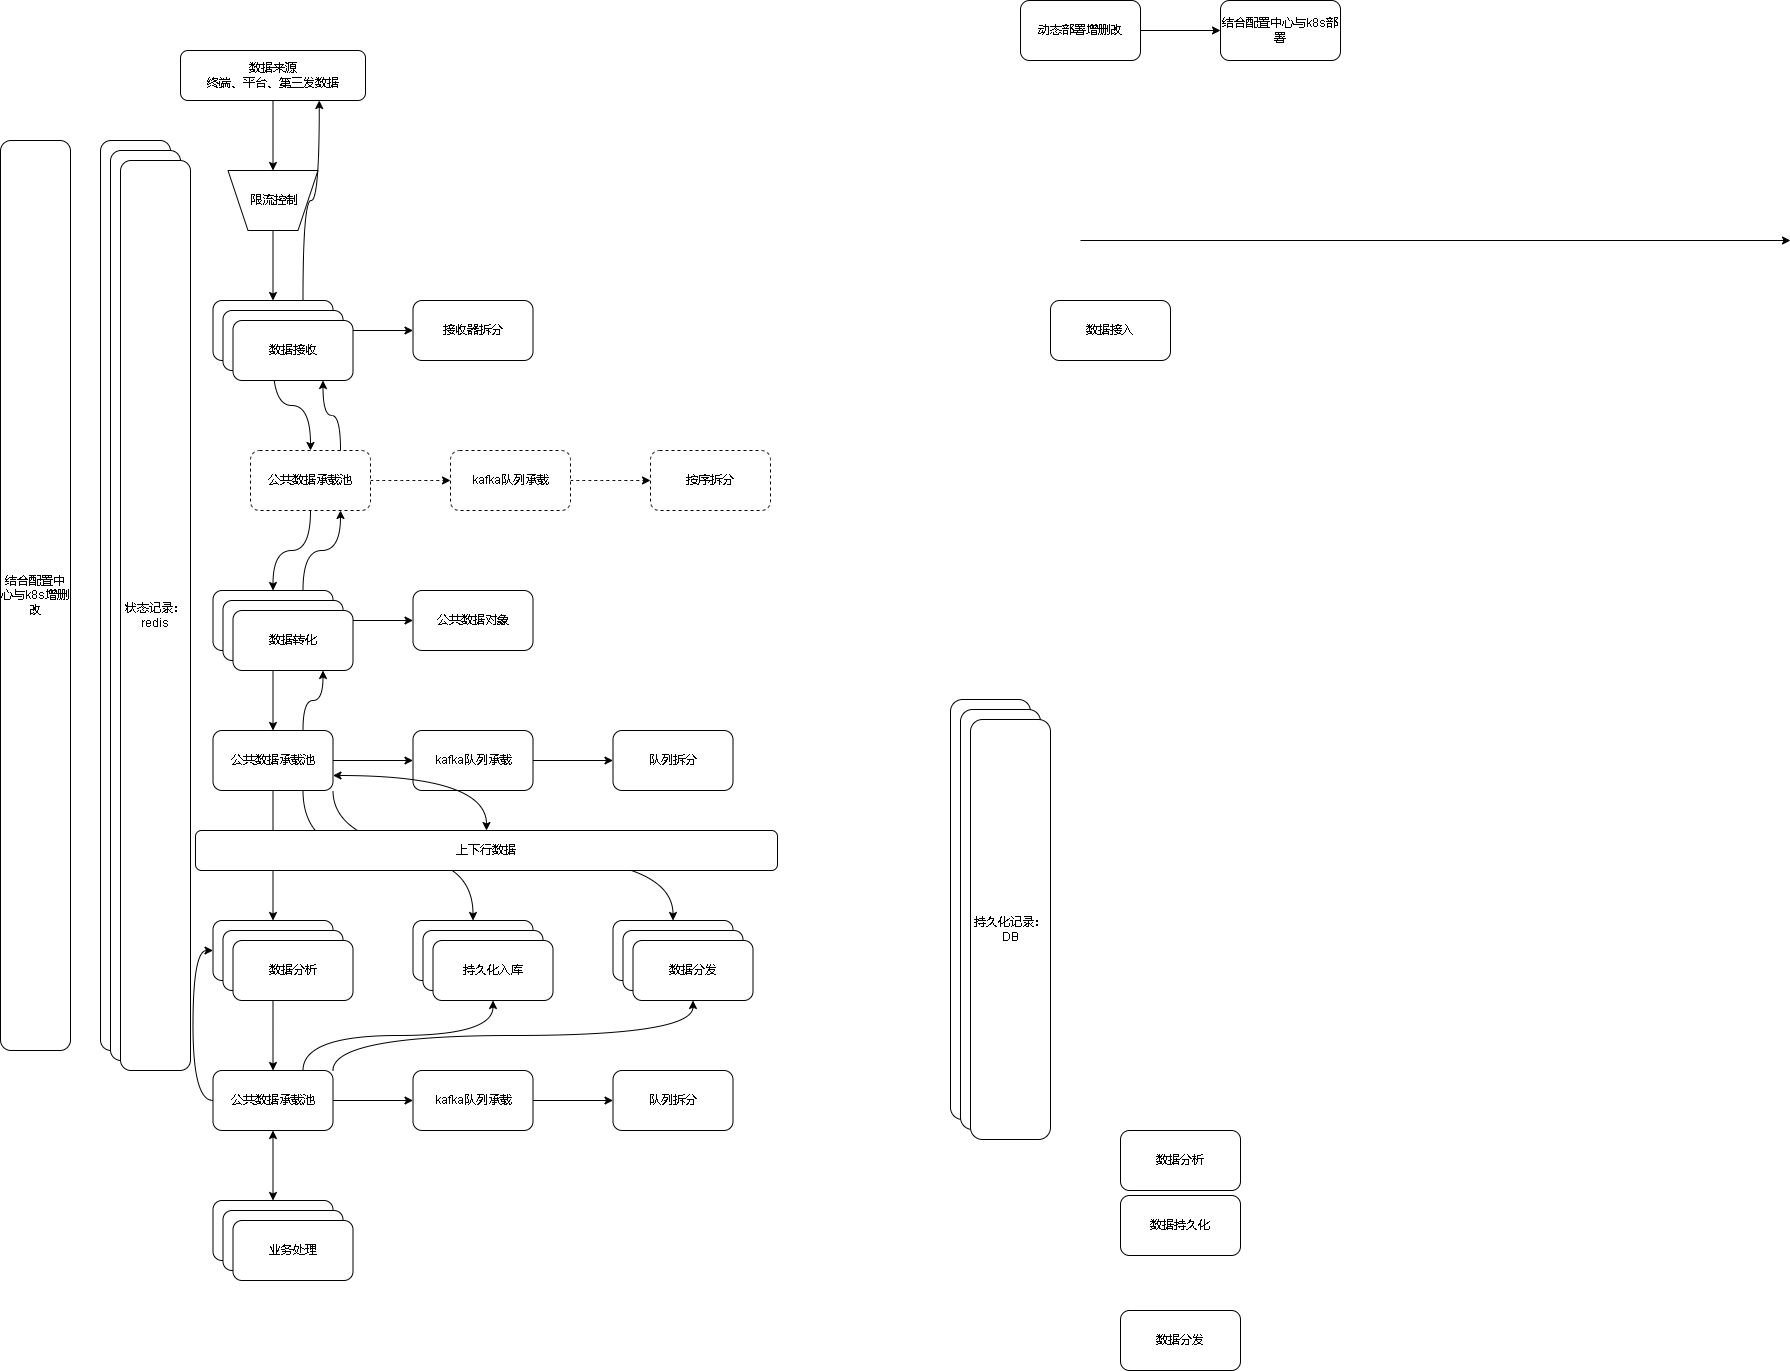

The diagram above was exported from draw.io. Its source (the exported page's mxGraphModel, read from the mxfile embedded in the PNG):
<mxGraphModel dx="2249" dy="754" grid="1" gridSize="10" guides="1" tooltips="1" connect="1" arrows="1" fold="1" page="1" pageScale="1" pageWidth="827" pageHeight="1169" math="0" shadow="0">
  <root>
    <mxCell id="0" />
    <mxCell id="1" parent="0" />
    <mxCell id="jjZJl9RaKcvUKyjG7ptL-9" style="edgeStyle=orthogonalEdgeStyle;rounded=0;orthogonalLoop=1;jettySize=auto;html=1;entryX=0.5;entryY=1;entryDx=0;entryDy=0;curved=1;" edge="1" parent="1" source="jjZJl9RaKcvUKyjG7ptL-3" target="jjZJl9RaKcvUKyjG7ptL-36">
      <mxGeometry relative="1" as="geometry" />
    </mxCell>
    <mxCell id="jjZJl9RaKcvUKyjG7ptL-3" value="数据来源&lt;br&gt;终端、平台、第三发数据" style="rounded=1;whiteSpace=wrap;html=1;" vertex="1" parent="1">
      <mxGeometry x="50" y="80" width="185" height="50" as="geometry" />
    </mxCell>
    <mxCell id="jjZJl9RaKcvUKyjG7ptL-12" value="" style="edgeStyle=orthogonalEdgeStyle;curved=1;rounded=0;orthogonalLoop=1;jettySize=auto;html=1;" edge="1" parent="1" source="jjZJl9RaKcvUKyjG7ptL-4" target="jjZJl9RaKcvUKyjG7ptL-11">
      <mxGeometry relative="1" as="geometry" />
    </mxCell>
    <mxCell id="jjZJl9RaKcvUKyjG7ptL-18" value="" style="edgeStyle=orthogonalEdgeStyle;curved=1;rounded=0;orthogonalLoop=1;jettySize=auto;html=1;entryX=0.5;entryY=0;entryDx=0;entryDy=0;" edge="1" parent="1" source="jjZJl9RaKcvUKyjG7ptL-4" target="jjZJl9RaKcvUKyjG7ptL-40">
      <mxGeometry relative="1" as="geometry" />
    </mxCell>
    <mxCell id="jjZJl9RaKcvUKyjG7ptL-79" style="edgeStyle=orthogonalEdgeStyle;curved=1;rounded=0;orthogonalLoop=1;jettySize=auto;html=1;exitX=0.75;exitY=0;exitDx=0;exitDy=0;entryX=0.75;entryY=1;entryDx=0;entryDy=0;startArrow=none;startFill=0;" edge="1" parent="1" source="jjZJl9RaKcvUKyjG7ptL-4" target="jjZJl9RaKcvUKyjG7ptL-3">
      <mxGeometry relative="1" as="geometry" />
    </mxCell>
    <mxCell id="jjZJl9RaKcvUKyjG7ptL-4" value="数据接收" style="rounded=1;whiteSpace=wrap;html=1;" vertex="1" parent="1">
      <mxGeometry x="82.5" y="330" width="120" height="60" as="geometry" />
    </mxCell>
    <mxCell id="jjZJl9RaKcvUKyjG7ptL-5" value="数据分析" style="rounded=1;whiteSpace=wrap;html=1;" vertex="1" parent="1">
      <mxGeometry x="990" y="1160" width="120" height="60" as="geometry" />
    </mxCell>
    <mxCell id="jjZJl9RaKcvUKyjG7ptL-6" value="数据持久化" style="rounded=1;whiteSpace=wrap;html=1;" vertex="1" parent="1">
      <mxGeometry x="990" y="1225" width="120" height="60" as="geometry" />
    </mxCell>
    <mxCell id="jjZJl9RaKcvUKyjG7ptL-7" value="数据分发" style="rounded=1;whiteSpace=wrap;html=1;" vertex="1" parent="1">
      <mxGeometry x="990" y="1340" width="120" height="60" as="geometry" />
    </mxCell>
    <mxCell id="jjZJl9RaKcvUKyjG7ptL-11" value="接收器拆分" style="whiteSpace=wrap;html=1;rounded=1;" vertex="1" parent="1">
      <mxGeometry x="282.5" y="330" width="120" height="60" as="geometry" />
    </mxCell>
    <mxCell id="jjZJl9RaKcvUKyjG7ptL-16" value="" style="edgeStyle=orthogonalEdgeStyle;curved=1;rounded=0;orthogonalLoop=1;jettySize=auto;html=1;" edge="1" parent="1" source="jjZJl9RaKcvUKyjG7ptL-13" target="jjZJl9RaKcvUKyjG7ptL-15">
      <mxGeometry relative="1" as="geometry" />
    </mxCell>
    <mxCell id="jjZJl9RaKcvUKyjG7ptL-13" value="动态部署增删改" style="whiteSpace=wrap;html=1;rounded=1;" vertex="1" parent="1">
      <mxGeometry x="890" y="30" width="120" height="60" as="geometry" />
    </mxCell>
    <mxCell id="jjZJl9RaKcvUKyjG7ptL-15" value="结合配置中心与k8s部署" style="whiteSpace=wrap;html=1;rounded=1;" vertex="1" parent="1">
      <mxGeometry x="1090" y="30" width="120" height="60" as="geometry" />
    </mxCell>
    <mxCell id="jjZJl9RaKcvUKyjG7ptL-20" value="" style="edgeStyle=orthogonalEdgeStyle;curved=1;rounded=0;orthogonalLoop=1;jettySize=auto;html=1;" edge="1" parent="1" source="jjZJl9RaKcvUKyjG7ptL-17" target="jjZJl9RaKcvUKyjG7ptL-19">
      <mxGeometry relative="1" as="geometry" />
    </mxCell>
    <mxCell id="jjZJl9RaKcvUKyjG7ptL-22" value="" style="edgeStyle=orthogonalEdgeStyle;curved=1;rounded=0;orthogonalLoop=1;jettySize=auto;html=1;" edge="1" parent="1" source="jjZJl9RaKcvUKyjG7ptL-17" target="jjZJl9RaKcvUKyjG7ptL-21">
      <mxGeometry relative="1" as="geometry" />
    </mxCell>
    <mxCell id="jjZJl9RaKcvUKyjG7ptL-77" style="edgeStyle=orthogonalEdgeStyle;curved=1;rounded=0;orthogonalLoop=1;jettySize=auto;html=1;exitX=0.75;exitY=0;exitDx=0;exitDy=0;entryX=0.75;entryY=1;entryDx=0;entryDy=0;startArrow=none;startFill=0;" edge="1" parent="1" source="jjZJl9RaKcvUKyjG7ptL-17" target="jjZJl9RaKcvUKyjG7ptL-40">
      <mxGeometry relative="1" as="geometry" />
    </mxCell>
    <mxCell id="jjZJl9RaKcvUKyjG7ptL-17" value="数据转化" style="whiteSpace=wrap;html=1;rounded=1;" vertex="1" parent="1">
      <mxGeometry x="82.5" y="620" width="120" height="60" as="geometry" />
    </mxCell>
    <mxCell id="jjZJl9RaKcvUKyjG7ptL-19" value="公共数据对象" style="whiteSpace=wrap;html=1;rounded=1;" vertex="1" parent="1">
      <mxGeometry x="282.5" y="620" width="120" height="60" as="geometry" />
    </mxCell>
    <mxCell id="jjZJl9RaKcvUKyjG7ptL-24" value="" style="edgeStyle=orthogonalEdgeStyle;curved=1;rounded=0;orthogonalLoop=1;jettySize=auto;html=1;" edge="1" parent="1" source="jjZJl9RaKcvUKyjG7ptL-21" target="jjZJl9RaKcvUKyjG7ptL-23">
      <mxGeometry relative="1" as="geometry" />
    </mxCell>
    <mxCell id="jjZJl9RaKcvUKyjG7ptL-30" value="" style="edgeStyle=orthogonalEdgeStyle;curved=1;rounded=0;orthogonalLoop=1;jettySize=auto;html=1;" edge="1" parent="1" source="jjZJl9RaKcvUKyjG7ptL-21" target="jjZJl9RaKcvUKyjG7ptL-29">
      <mxGeometry relative="1" as="geometry" />
    </mxCell>
    <mxCell id="jjZJl9RaKcvUKyjG7ptL-64" style="edgeStyle=orthogonalEdgeStyle;curved=1;rounded=0;orthogonalLoop=1;jettySize=auto;html=1;exitX=0.75;exitY=1;exitDx=0;exitDy=0;entryX=0.5;entryY=0;entryDx=0;entryDy=0;" edge="1" parent="1" source="jjZJl9RaKcvUKyjG7ptL-21" target="jjZJl9RaKcvUKyjG7ptL-63">
      <mxGeometry relative="1" as="geometry" />
    </mxCell>
    <mxCell id="jjZJl9RaKcvUKyjG7ptL-72" style="edgeStyle=orthogonalEdgeStyle;curved=1;rounded=0;orthogonalLoop=1;jettySize=auto;html=1;exitX=1;exitY=1;exitDx=0;exitDy=0;entryX=0.5;entryY=0;entryDx=0;entryDy=0;" edge="1" parent="1" source="jjZJl9RaKcvUKyjG7ptL-21" target="jjZJl9RaKcvUKyjG7ptL-68">
      <mxGeometry relative="1" as="geometry" />
    </mxCell>
    <mxCell id="jjZJl9RaKcvUKyjG7ptL-76" style="edgeStyle=orthogonalEdgeStyle;curved=1;rounded=0;orthogonalLoop=1;jettySize=auto;html=1;exitX=0.75;exitY=0;exitDx=0;exitDy=0;startArrow=none;startFill=0;entryX=0.75;entryY=1;entryDx=0;entryDy=0;" edge="1" parent="1" source="jjZJl9RaKcvUKyjG7ptL-21" target="jjZJl9RaKcvUKyjG7ptL-49">
      <mxGeometry relative="1" as="geometry">
        <mxPoint x="190" y="710" as="targetPoint" />
      </mxGeometry>
    </mxCell>
    <mxCell id="jjZJl9RaKcvUKyjG7ptL-21" value="公共数据承载池" style="whiteSpace=wrap;html=1;rounded=1;" vertex="1" parent="1">
      <mxGeometry x="82.5" y="760" width="120" height="60" as="geometry" />
    </mxCell>
    <mxCell id="jjZJl9RaKcvUKyjG7ptL-26" value="" style="edgeStyle=orthogonalEdgeStyle;curved=1;rounded=0;orthogonalLoop=1;jettySize=auto;html=1;" edge="1" parent="1" source="jjZJl9RaKcvUKyjG7ptL-23" target="jjZJl9RaKcvUKyjG7ptL-25">
      <mxGeometry relative="1" as="geometry" />
    </mxCell>
    <mxCell id="jjZJl9RaKcvUKyjG7ptL-23" value="kafka队列承载" style="whiteSpace=wrap;html=1;rounded=1;" vertex="1" parent="1">
      <mxGeometry x="282.5" y="760" width="120" height="60" as="geometry" />
    </mxCell>
    <mxCell id="jjZJl9RaKcvUKyjG7ptL-25" value="队列拆分" style="whiteSpace=wrap;html=1;rounded=1;" vertex="1" parent="1">
      <mxGeometry x="482.5" y="760" width="120" height="60" as="geometry" />
    </mxCell>
    <mxCell id="jjZJl9RaKcvUKyjG7ptL-57" style="edgeStyle=orthogonalEdgeStyle;curved=1;rounded=0;orthogonalLoop=1;jettySize=auto;html=1;entryX=0.5;entryY=0;entryDx=0;entryDy=0;" edge="1" parent="1" source="jjZJl9RaKcvUKyjG7ptL-29" target="jjZJl9RaKcvUKyjG7ptL-53">
      <mxGeometry relative="1" as="geometry" />
    </mxCell>
    <mxCell id="jjZJl9RaKcvUKyjG7ptL-29" value="数据分析" style="whiteSpace=wrap;html=1;rounded=1;" vertex="1" parent="1">
      <mxGeometry x="82.5" y="950" width="120" height="60" as="geometry" />
    </mxCell>
    <mxCell id="jjZJl9RaKcvUKyjG7ptL-33" value="数据接入" style="rounded=1;whiteSpace=wrap;html=1;" vertex="1" parent="1">
      <mxGeometry x="920" y="330" width="120" height="60" as="geometry" />
    </mxCell>
    <mxCell id="jjZJl9RaKcvUKyjG7ptL-34" value="" style="endArrow=classic;html=1;rounded=0;curved=1;" edge="1" parent="1">
      <mxGeometry width="50" height="50" relative="1" as="geometry">
        <mxPoint x="950" y="270" as="sourcePoint" />
        <mxPoint x="1660" y="270" as="targetPoint" />
      </mxGeometry>
    </mxCell>
    <mxCell id="jjZJl9RaKcvUKyjG7ptL-38" style="edgeStyle=orthogonalEdgeStyle;curved=1;rounded=0;orthogonalLoop=1;jettySize=auto;html=1;" edge="1" parent="1" source="jjZJl9RaKcvUKyjG7ptL-36" target="jjZJl9RaKcvUKyjG7ptL-4">
      <mxGeometry relative="1" as="geometry" />
    </mxCell>
    <mxCell id="jjZJl9RaKcvUKyjG7ptL-36" value="" style="shape=trapezoid;perimeter=trapezoidPerimeter;whiteSpace=wrap;html=1;fixedSize=1;rotation=-180;" vertex="1" parent="1">
      <mxGeometry x="97.5" y="200" width="90" height="60" as="geometry" />
    </mxCell>
    <mxCell id="jjZJl9RaKcvUKyjG7ptL-37" value="限流控制" style="text;html=1;align=center;verticalAlign=middle;resizable=0;points=[];autosize=1;strokeColor=none;fillColor=none;" vertex="1" parent="1">
      <mxGeometry x="107.5" y="215" width="70" height="30" as="geometry" />
    </mxCell>
    <mxCell id="jjZJl9RaKcvUKyjG7ptL-39" value="" style="edgeStyle=orthogonalEdgeStyle;curved=1;rounded=0;orthogonalLoop=1;jettySize=auto;html=1;dashed=1;" edge="1" parent="1" source="jjZJl9RaKcvUKyjG7ptL-40" target="jjZJl9RaKcvUKyjG7ptL-42">
      <mxGeometry relative="1" as="geometry" />
    </mxCell>
    <mxCell id="jjZJl9RaKcvUKyjG7ptL-44" style="edgeStyle=orthogonalEdgeStyle;curved=1;rounded=0;orthogonalLoop=1;jettySize=auto;html=1;" edge="1" parent="1" source="jjZJl9RaKcvUKyjG7ptL-40" target="jjZJl9RaKcvUKyjG7ptL-17">
      <mxGeometry relative="1" as="geometry" />
    </mxCell>
    <mxCell id="jjZJl9RaKcvUKyjG7ptL-78" style="edgeStyle=orthogonalEdgeStyle;curved=1;rounded=0;orthogonalLoop=1;jettySize=auto;html=1;exitX=0.75;exitY=0;exitDx=0;exitDy=0;entryX=0.75;entryY=1;entryDx=0;entryDy=0;startArrow=none;startFill=0;" edge="1" parent="1" source="jjZJl9RaKcvUKyjG7ptL-40" target="jjZJl9RaKcvUKyjG7ptL-47">
      <mxGeometry relative="1" as="geometry" />
    </mxCell>
    <mxCell id="jjZJl9RaKcvUKyjG7ptL-40" value="公共数据承载池" style="whiteSpace=wrap;html=1;rounded=1;dashed=1;" vertex="1" parent="1">
      <mxGeometry x="120" y="480" width="120" height="60" as="geometry" />
    </mxCell>
    <mxCell id="jjZJl9RaKcvUKyjG7ptL-41" value="" style="edgeStyle=orthogonalEdgeStyle;curved=1;rounded=0;orthogonalLoop=1;jettySize=auto;html=1;dashed=1;" edge="1" parent="1" source="jjZJl9RaKcvUKyjG7ptL-42" target="jjZJl9RaKcvUKyjG7ptL-43">
      <mxGeometry relative="1" as="geometry" />
    </mxCell>
    <mxCell id="jjZJl9RaKcvUKyjG7ptL-42" value="kafka队列承载" style="whiteSpace=wrap;html=1;rounded=1;dashed=1;" vertex="1" parent="1">
      <mxGeometry x="320" y="480" width="120" height="60" as="geometry" />
    </mxCell>
    <mxCell id="jjZJl9RaKcvUKyjG7ptL-43" value="按序拆分" style="whiteSpace=wrap;html=1;rounded=1;dashed=1;" vertex="1" parent="1">
      <mxGeometry x="520" y="480" width="120" height="60" as="geometry" />
    </mxCell>
    <mxCell id="jjZJl9RaKcvUKyjG7ptL-45" value="" style="rounded=1;whiteSpace=wrap;html=1;" vertex="1" parent="1">
      <mxGeometry x="-30" y="170" width="70" height="910" as="geometry" />
    </mxCell>
    <mxCell id="jjZJl9RaKcvUKyjG7ptL-46" value="数据接收" style="rounded=1;whiteSpace=wrap;html=1;" vertex="1" parent="1">
      <mxGeometry x="92.5" y="340" width="120" height="60" as="geometry" />
    </mxCell>
    <mxCell id="jjZJl9RaKcvUKyjG7ptL-47" value="数据接收" style="rounded=1;whiteSpace=wrap;html=1;" vertex="1" parent="1">
      <mxGeometry x="102.5" y="350" width="120" height="60" as="geometry" />
    </mxCell>
    <mxCell id="jjZJl9RaKcvUKyjG7ptL-48" value="数据转化" style="whiteSpace=wrap;html=1;rounded=1;" vertex="1" parent="1">
      <mxGeometry x="92.5" y="630" width="120" height="60" as="geometry" />
    </mxCell>
    <mxCell id="jjZJl9RaKcvUKyjG7ptL-49" value="数据转化" style="whiteSpace=wrap;html=1;rounded=1;" vertex="1" parent="1">
      <mxGeometry x="102.5" y="640" width="120" height="60" as="geometry" />
    </mxCell>
    <mxCell id="jjZJl9RaKcvUKyjG7ptL-50" value="数据分析" style="whiteSpace=wrap;html=1;rounded=1;" vertex="1" parent="1">
      <mxGeometry x="92.5" y="960" width="120" height="60" as="geometry" />
    </mxCell>
    <mxCell id="jjZJl9RaKcvUKyjG7ptL-51" value="数据分析" style="whiteSpace=wrap;html=1;rounded=1;" vertex="1" parent="1">
      <mxGeometry x="102.5" y="970" width="120" height="60" as="geometry" />
    </mxCell>
    <mxCell id="jjZJl9RaKcvUKyjG7ptL-52" value="" style="edgeStyle=orthogonalEdgeStyle;curved=1;rounded=0;orthogonalLoop=1;jettySize=auto;html=1;" edge="1" parent="1" source="jjZJl9RaKcvUKyjG7ptL-53" target="jjZJl9RaKcvUKyjG7ptL-55">
      <mxGeometry relative="1" as="geometry" />
    </mxCell>
    <mxCell id="jjZJl9RaKcvUKyjG7ptL-62" style="edgeStyle=orthogonalEdgeStyle;curved=1;rounded=0;orthogonalLoop=1;jettySize=auto;html=1;entryX=0;entryY=0.5;entryDx=0;entryDy=0;exitX=0;exitY=0.5;exitDx=0;exitDy=0;" edge="1" parent="1" source="jjZJl9RaKcvUKyjG7ptL-53" target="jjZJl9RaKcvUKyjG7ptL-29">
      <mxGeometry relative="1" as="geometry" />
    </mxCell>
    <mxCell id="jjZJl9RaKcvUKyjG7ptL-65" style="edgeStyle=orthogonalEdgeStyle;curved=1;rounded=0;orthogonalLoop=1;jettySize=auto;html=1;exitX=0.75;exitY=0;exitDx=0;exitDy=0;entryX=0.5;entryY=1;entryDx=0;entryDy=0;" edge="1" parent="1" source="jjZJl9RaKcvUKyjG7ptL-53" target="jjZJl9RaKcvUKyjG7ptL-67">
      <mxGeometry relative="1" as="geometry" />
    </mxCell>
    <mxCell id="jjZJl9RaKcvUKyjG7ptL-71" style="edgeStyle=orthogonalEdgeStyle;curved=1;rounded=0;orthogonalLoop=1;jettySize=auto;html=1;exitX=1;exitY=0;exitDx=0;exitDy=0;entryX=0.5;entryY=1;entryDx=0;entryDy=0;" edge="1" parent="1" source="jjZJl9RaKcvUKyjG7ptL-53" target="jjZJl9RaKcvUKyjG7ptL-70">
      <mxGeometry relative="1" as="geometry" />
    </mxCell>
    <mxCell id="jjZJl9RaKcvUKyjG7ptL-53" value="公共数据承载池" style="whiteSpace=wrap;html=1;rounded=1;" vertex="1" parent="1">
      <mxGeometry x="82.5" y="1100" width="120" height="60" as="geometry" />
    </mxCell>
    <mxCell id="jjZJl9RaKcvUKyjG7ptL-54" value="" style="edgeStyle=orthogonalEdgeStyle;curved=1;rounded=0;orthogonalLoop=1;jettySize=auto;html=1;" edge="1" parent="1" source="jjZJl9RaKcvUKyjG7ptL-55" target="jjZJl9RaKcvUKyjG7ptL-56">
      <mxGeometry relative="1" as="geometry" />
    </mxCell>
    <mxCell id="jjZJl9RaKcvUKyjG7ptL-55" value="kafka队列承载" style="whiteSpace=wrap;html=1;rounded=1;" vertex="1" parent="1">
      <mxGeometry x="282.5" y="1100" width="120" height="60" as="geometry" />
    </mxCell>
    <mxCell id="jjZJl9RaKcvUKyjG7ptL-56" value="队列拆分" style="whiteSpace=wrap;html=1;rounded=1;" vertex="1" parent="1">
      <mxGeometry x="482.5" y="1100" width="120" height="60" as="geometry" />
    </mxCell>
    <mxCell id="jjZJl9RaKcvUKyjG7ptL-58" value="" style="rounded=1;whiteSpace=wrap;html=1;" vertex="1" parent="1">
      <mxGeometry x="820" y="729" width="80" height="420" as="geometry" />
    </mxCell>
    <mxCell id="jjZJl9RaKcvUKyjG7ptL-63" value="持久化入库" style="whiteSpace=wrap;html=1;rounded=1;" vertex="1" parent="1">
      <mxGeometry x="282.5" y="950" width="120" height="60" as="geometry" />
    </mxCell>
    <mxCell id="jjZJl9RaKcvUKyjG7ptL-66" value="持久化入库" style="whiteSpace=wrap;html=1;rounded=1;" vertex="1" parent="1">
      <mxGeometry x="292.5" y="960" width="120" height="60" as="geometry" />
    </mxCell>
    <mxCell id="jjZJl9RaKcvUKyjG7ptL-67" value="持久化入库" style="whiteSpace=wrap;html=1;rounded=1;" vertex="1" parent="1">
      <mxGeometry x="302.5" y="970" width="120" height="60" as="geometry" />
    </mxCell>
    <mxCell id="jjZJl9RaKcvUKyjG7ptL-68" value="持久化入库" style="whiteSpace=wrap;html=1;rounded=1;" vertex="1" parent="1">
      <mxGeometry x="482.5" y="950" width="120" height="60" as="geometry" />
    </mxCell>
    <mxCell id="jjZJl9RaKcvUKyjG7ptL-69" value="持久化入库" style="whiteSpace=wrap;html=1;rounded=1;" vertex="1" parent="1">
      <mxGeometry x="492.5" y="960" width="120" height="60" as="geometry" />
    </mxCell>
    <mxCell id="jjZJl9RaKcvUKyjG7ptL-70" value="数据分发" style="whiteSpace=wrap;html=1;rounded=1;" vertex="1" parent="1">
      <mxGeometry x="502.5" y="970" width="120" height="60" as="geometry" />
    </mxCell>
    <mxCell id="jjZJl9RaKcvUKyjG7ptL-73" value="结合配置中心与k8s增删改" style="rounded=1;whiteSpace=wrap;html=1;" vertex="1" parent="1">
      <mxGeometry x="-130" y="170" width="70" height="910" as="geometry" />
    </mxCell>
    <mxCell id="jjZJl9RaKcvUKyjG7ptL-75" style="edgeStyle=orthogonalEdgeStyle;curved=1;rounded=0;orthogonalLoop=1;jettySize=auto;html=1;exitX=0.5;exitY=0;exitDx=0;exitDy=0;entryX=1;entryY=0.75;entryDx=0;entryDy=0;startArrow=classic;startFill=1;" edge="1" parent="1" source="jjZJl9RaKcvUKyjG7ptL-74" target="jjZJl9RaKcvUKyjG7ptL-21">
      <mxGeometry relative="1" as="geometry" />
    </mxCell>
    <mxCell id="jjZJl9RaKcvUKyjG7ptL-74" value="上下行数据" style="rounded=1;whiteSpace=wrap;html=1;" vertex="1" parent="1">
      <mxGeometry x="65" y="860" width="582" height="40" as="geometry" />
    </mxCell>
    <mxCell id="jjZJl9RaKcvUKyjG7ptL-80" value="" style="rounded=1;whiteSpace=wrap;html=1;" vertex="1" parent="1">
      <mxGeometry x="830" y="739" width="80" height="420" as="geometry" />
    </mxCell>
    <mxCell id="jjZJl9RaKcvUKyjG7ptL-81" value="持久化记录：&lt;br&gt;DB" style="rounded=1;whiteSpace=wrap;html=1;" vertex="1" parent="1">
      <mxGeometry x="840" y="749" width="80" height="420" as="geometry" />
    </mxCell>
    <mxCell id="jjZJl9RaKcvUKyjG7ptL-82" value="" style="rounded=1;whiteSpace=wrap;html=1;" vertex="1" parent="1">
      <mxGeometry x="-20" y="180" width="70" height="910" as="geometry" />
    </mxCell>
    <mxCell id="jjZJl9RaKcvUKyjG7ptL-83" value="状态记录：&lt;br&gt;redis" style="rounded=1;whiteSpace=wrap;html=1;" vertex="1" parent="1">
      <mxGeometry x="-10" y="190" width="70" height="910" as="geometry" />
    </mxCell>
    <mxCell id="jjZJl9RaKcvUKyjG7ptL-88" style="edgeStyle=orthogonalEdgeStyle;curved=1;rounded=0;orthogonalLoop=1;jettySize=auto;html=1;exitX=0.5;exitY=0;exitDx=0;exitDy=0;entryX=0.5;entryY=1;entryDx=0;entryDy=0;startArrow=classic;startFill=1;" edge="1" parent="1" source="jjZJl9RaKcvUKyjG7ptL-85" target="jjZJl9RaKcvUKyjG7ptL-53">
      <mxGeometry relative="1" as="geometry" />
    </mxCell>
    <mxCell id="jjZJl9RaKcvUKyjG7ptL-85" value="业务处理" style="rounded=1;whiteSpace=wrap;html=1;" vertex="1" parent="1">
      <mxGeometry x="82.5" y="1230" width="120" height="60" as="geometry" />
    </mxCell>
    <mxCell id="jjZJl9RaKcvUKyjG7ptL-86" value="业务处理" style="rounded=1;whiteSpace=wrap;html=1;" vertex="1" parent="1">
      <mxGeometry x="92.5" y="1240" width="120" height="60" as="geometry" />
    </mxCell>
    <mxCell id="jjZJl9RaKcvUKyjG7ptL-87" value="业务处理" style="rounded=1;whiteSpace=wrap;html=1;" vertex="1" parent="1">
      <mxGeometry x="102.5" y="1250" width="120" height="60" as="geometry" />
    </mxCell>
  </root>
</mxGraphModel>